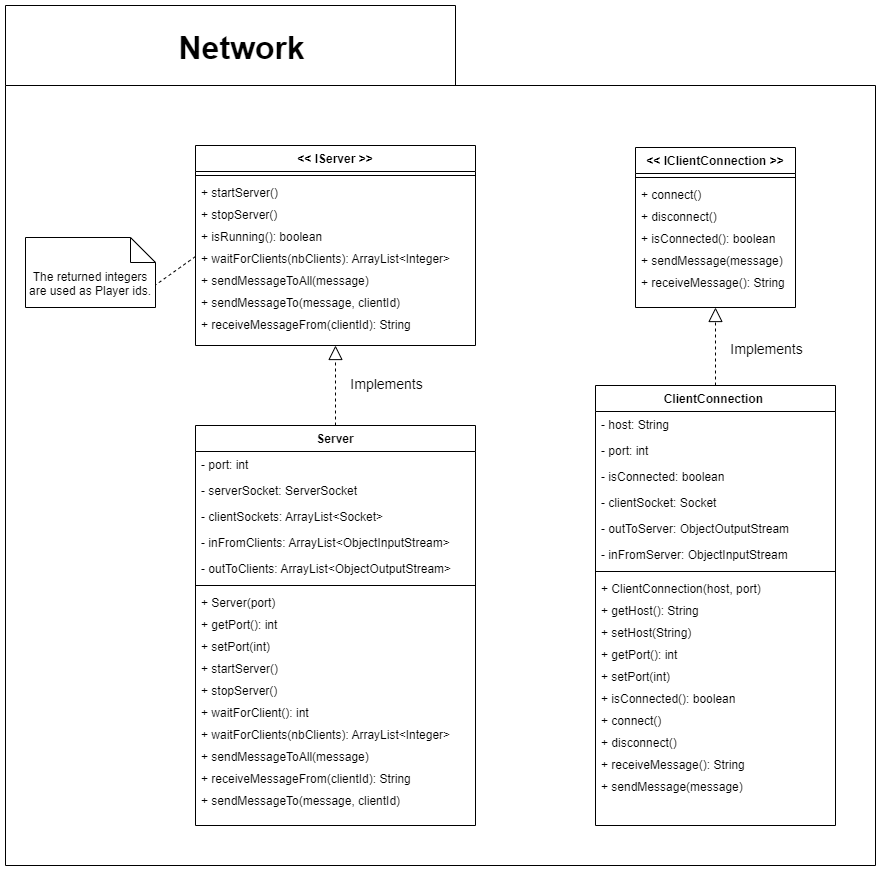

The diagram above was exported from draw.io. Its source (the exported page's mxGraphModel, read from the mxfile embedded in the PNG):
<mxGraphModel dx="2657" dy="2101" grid="1" gridSize="10" guides="1" tooltips="1" connect="1" arrows="1" fold="1" page="1" pageScale="1" pageWidth="827" pageHeight="1169" math="0" shadow="0">
  <root>
    <mxCell id="WIyWlLk6GJQsqaUBKTNV-0" />
    <mxCell id="WIyWlLk6GJQsqaUBKTNV-1" parent="WIyWlLk6GJQsqaUBKTNV-0" />
    <mxCell id="0ocWf11GCLiHccZjyXC3-2" value="" style="shape=folder;fontStyle=1;spacingTop=10;tabWidth=450;tabHeight=80;tabPosition=left;html=1;whiteSpace=wrap;" vertex="1" parent="WIyWlLk6GJQsqaUBKTNV-1">
      <mxGeometry x="-150" y="-20" width="870" height="860" as="geometry" />
    </mxCell>
    <mxCell id="zkfFHV4jXpPFQw0GAbJ--6" value="Server" style="swimlane;fontStyle=1;align=center;verticalAlign=top;childLayout=stackLayout;horizontal=1;startSize=26;horizontalStack=0;resizeParent=1;resizeLast=0;collapsible=1;marginBottom=0;rounded=0;shadow=0;strokeWidth=1;" parent="WIyWlLk6GJQsqaUBKTNV-1" vertex="1">
      <mxGeometry x="40" y="400" width="280" height="400" as="geometry">
        <mxRectangle x="130" y="380" width="160" height="26" as="alternateBounds" />
      </mxGeometry>
    </mxCell>
    <mxCell id="gz6D8668XZAXWchXFtRU-21" value="- port: int" style="text;align=left;verticalAlign=top;spacingLeft=4;spacingRight=4;overflow=hidden;rotatable=0;points=[[0,0.5],[1,0.5]];portConstraint=eastwest;rounded=0;shadow=0;html=0;" parent="zkfFHV4jXpPFQw0GAbJ--6" vertex="1">
      <mxGeometry y="26" width="280" height="26" as="geometry" />
    </mxCell>
    <mxCell id="gz6D8668XZAXWchXFtRU-22" value="- serverSocket: ServerSocket" style="text;align=left;verticalAlign=top;spacingLeft=4;spacingRight=4;overflow=hidden;rotatable=0;points=[[0,0.5],[1,0.5]];portConstraint=eastwest;rounded=0;shadow=0;html=0;" parent="zkfFHV4jXpPFQw0GAbJ--6" vertex="1">
      <mxGeometry y="52" width="280" height="26" as="geometry" />
    </mxCell>
    <mxCell id="m4LLGC6dDNwebgIfjjBB-17" value="- clientSockets: ArrayList&lt;Socket&gt;" style="text;align=left;verticalAlign=top;spacingLeft=4;spacingRight=4;overflow=hidden;rotatable=0;points=[[0,0.5],[1,0.5]];portConstraint=eastwest;rounded=0;shadow=0;html=0;" parent="zkfFHV4jXpPFQw0GAbJ--6" vertex="1">
      <mxGeometry y="78" width="280" height="26" as="geometry" />
    </mxCell>
    <mxCell id="m4LLGC6dDNwebgIfjjBB-10" value="- inFromClients: ArrayList&lt;ObjectInputStream&gt;" style="text;align=left;verticalAlign=top;spacingLeft=4;spacingRight=4;overflow=hidden;rotatable=0;points=[[0,0.5],[1,0.5]];portConstraint=eastwest;rounded=0;shadow=0;html=0;" parent="zkfFHV4jXpPFQw0GAbJ--6" vertex="1">
      <mxGeometry y="104" width="280" height="26" as="geometry" />
    </mxCell>
    <mxCell id="m4LLGC6dDNwebgIfjjBB-12" value="- outToClients: ArrayList&lt;ObjectOutputStream&gt;" style="text;align=left;verticalAlign=top;spacingLeft=4;spacingRight=4;overflow=hidden;rotatable=0;points=[[0,0.5],[1,0.5]];portConstraint=eastwest;rounded=0;shadow=0;html=0;" parent="zkfFHV4jXpPFQw0GAbJ--6" vertex="1">
      <mxGeometry y="130" width="280" height="26" as="geometry" />
    </mxCell>
    <mxCell id="zkfFHV4jXpPFQw0GAbJ--9" value="" style="line;html=1;strokeWidth=1;align=left;verticalAlign=middle;spacingTop=-1;spacingLeft=3;spacingRight=3;rotatable=0;labelPosition=right;points=[];portConstraint=eastwest;" parent="zkfFHV4jXpPFQw0GAbJ--6" vertex="1">
      <mxGeometry y="156" width="280" height="8" as="geometry" />
    </mxCell>
    <mxCell id="zkfFHV4jXpPFQw0GAbJ--10" value="+ Server(port)" style="text;align=left;verticalAlign=top;spacingLeft=4;spacingRight=4;overflow=hidden;rotatable=0;points=[[0,0.5],[1,0.5]];portConstraint=eastwest;fontStyle=0" parent="zkfFHV4jXpPFQw0GAbJ--6" vertex="1">
      <mxGeometry y="164" width="280" height="22" as="geometry" />
    </mxCell>
    <mxCell id="gz6D8668XZAXWchXFtRU-27" value="+ getPort(): int" style="text;align=left;verticalAlign=top;spacingLeft=4;spacingRight=4;overflow=hidden;rotatable=0;points=[[0,0.5],[1,0.5]];portConstraint=eastwest;fontStyle=0" parent="zkfFHV4jXpPFQw0GAbJ--6" vertex="1">
      <mxGeometry y="186" width="280" height="22" as="geometry" />
    </mxCell>
    <mxCell id="gz6D8668XZAXWchXFtRU-28" value="+ setPort(int)" style="text;align=left;verticalAlign=top;spacingLeft=4;spacingRight=4;overflow=hidden;rotatable=0;points=[[0,0.5],[1,0.5]];portConstraint=eastwest;fontStyle=0" parent="zkfFHV4jXpPFQw0GAbJ--6" vertex="1">
      <mxGeometry y="208" width="280" height="22" as="geometry" />
    </mxCell>
    <mxCell id="gz6D8668XZAXWchXFtRU-35" value="+ startServer()" style="text;align=left;verticalAlign=top;spacingLeft=4;spacingRight=4;overflow=hidden;rotatable=0;points=[[0,0.5],[1,0.5]];portConstraint=eastwest;fontStyle=0" parent="zkfFHV4jXpPFQw0GAbJ--6" vertex="1">
      <mxGeometry y="230" width="280" height="22" as="geometry" />
    </mxCell>
    <mxCell id="gz6D8668XZAXWchXFtRU-36" value="+ stopServer()" style="text;align=left;verticalAlign=top;spacingLeft=4;spacingRight=4;overflow=hidden;rotatable=0;points=[[0,0.5],[1,0.5]];portConstraint=eastwest;fontStyle=0" parent="zkfFHV4jXpPFQw0GAbJ--6" vertex="1">
      <mxGeometry y="252" width="280" height="22" as="geometry" />
    </mxCell>
    <mxCell id="gz6D8668XZAXWchXFtRU-40" value="+ waitForClient(): int" style="text;align=left;verticalAlign=top;spacingLeft=4;spacingRight=4;overflow=hidden;rotatable=0;points=[[0,0.5],[1,0.5]];portConstraint=eastwest;fontStyle=0" parent="zkfFHV4jXpPFQw0GAbJ--6" vertex="1">
      <mxGeometry y="274" width="280" height="22" as="geometry" />
    </mxCell>
    <mxCell id="gz6D8668XZAXWchXFtRU-37" value="+ waitForClients(nbClients): ArrayList&lt;Integer&gt;" style="text;align=left;verticalAlign=top;spacingLeft=4;spacingRight=4;overflow=hidden;rotatable=0;points=[[0,0.5],[1,0.5]];portConstraint=eastwest;fontStyle=0" parent="zkfFHV4jXpPFQw0GAbJ--6" vertex="1">
      <mxGeometry y="296" width="280" height="22" as="geometry" />
    </mxCell>
    <mxCell id="M5bDv-EEWTqN2qBQOFAt-1" value="+ sendMessageToAll(message)" style="text;align=left;verticalAlign=top;spacingLeft=4;spacingRight=4;overflow=hidden;rotatable=0;points=[[0,0.5],[1,0.5]];portConstraint=eastwest;fontStyle=0" parent="zkfFHV4jXpPFQw0GAbJ--6" vertex="1">
      <mxGeometry y="318" width="280" height="22" as="geometry" />
    </mxCell>
    <mxCell id="M5bDv-EEWTqN2qBQOFAt-3" value="+ receiveMessageFrom(clientId): String" style="text;align=left;verticalAlign=top;spacingLeft=4;spacingRight=4;overflow=hidden;rotatable=0;points=[[0,0.5],[1,0.5]];portConstraint=eastwest;fontStyle=0" parent="zkfFHV4jXpPFQw0GAbJ--6" vertex="1">
      <mxGeometry y="340" width="280" height="22" as="geometry" />
    </mxCell>
    <mxCell id="M5bDv-EEWTqN2qBQOFAt-2" value="+ sendMessageTo(message, clientId)" style="text;align=left;verticalAlign=top;spacingLeft=4;spacingRight=4;overflow=hidden;rotatable=0;points=[[0,0.5],[1,0.5]];portConstraint=eastwest;fontStyle=0" parent="zkfFHV4jXpPFQw0GAbJ--6" vertex="1">
      <mxGeometry y="362" width="280" height="22" as="geometry" />
    </mxCell>
    <mxCell id="m4LLGC6dDNwebgIfjjBB-4" value="ClientConnection " style="swimlane;fontStyle=1;align=center;verticalAlign=top;childLayout=stackLayout;horizontal=1;startSize=26;horizontalStack=0;resizeParent=1;resizeLast=0;collapsible=1;marginBottom=0;rounded=0;shadow=0;strokeWidth=1;" parent="WIyWlLk6GJQsqaUBKTNV-1" vertex="1">
      <mxGeometry x="440" y="360" width="240" height="440" as="geometry">
        <mxRectangle x="130" y="380" width="160" height="26" as="alternateBounds" />
      </mxGeometry>
    </mxCell>
    <mxCell id="m4LLGC6dDNwebgIfjjBB-16" value="- host: String" style="text;align=left;verticalAlign=top;spacingLeft=4;spacingRight=4;overflow=hidden;rotatable=0;points=[[0,0.5],[1,0.5]];portConstraint=eastwest;rounded=0;shadow=0;html=0;" parent="m4LLGC6dDNwebgIfjjBB-4" vertex="1">
      <mxGeometry y="26" width="240" height="26" as="geometry" />
    </mxCell>
    <mxCell id="m4LLGC6dDNwebgIfjjBB-15" value="- port: int" style="text;align=left;verticalAlign=top;spacingLeft=4;spacingRight=4;overflow=hidden;rotatable=0;points=[[0,0.5],[1,0.5]];portConstraint=eastwest;rounded=0;shadow=0;html=0;" parent="m4LLGC6dDNwebgIfjjBB-4" vertex="1">
      <mxGeometry y="52" width="240" height="26" as="geometry" />
    </mxCell>
    <mxCell id="m4LLGC6dDNwebgIfjjBB-0" value="- isConnected: boolean" style="text;align=left;verticalAlign=top;spacingLeft=4;spacingRight=4;overflow=hidden;rotatable=0;points=[[0,0.5],[1,0.5]];portConstraint=eastwest;rounded=0;shadow=0;html=0;" parent="m4LLGC6dDNwebgIfjjBB-4" vertex="1">
      <mxGeometry y="78" width="240" height="26" as="geometry" />
    </mxCell>
    <mxCell id="m4LLGC6dDNwebgIfjjBB-1" value="- clientSocket: Socket" style="text;align=left;verticalAlign=top;spacingLeft=4;spacingRight=4;overflow=hidden;rotatable=0;points=[[0,0.5],[1,0.5]];portConstraint=eastwest;rounded=0;shadow=0;html=0;" parent="m4LLGC6dDNwebgIfjjBB-4" vertex="1">
      <mxGeometry y="104" width="240" height="26" as="geometry" />
    </mxCell>
    <mxCell id="m4LLGC6dDNwebgIfjjBB-3" value="- outToServer: ObjectOutputStream" style="text;align=left;verticalAlign=top;spacingLeft=4;spacingRight=4;overflow=hidden;rotatable=0;points=[[0,0.5],[1,0.5]];portConstraint=eastwest;rounded=0;shadow=0;html=0;" parent="m4LLGC6dDNwebgIfjjBB-4" vertex="1">
      <mxGeometry y="130" width="240" height="26" as="geometry" />
    </mxCell>
    <mxCell id="m4LLGC6dDNwebgIfjjBB-2" value="- inFromServer: ObjectInputStream" style="text;align=left;verticalAlign=top;spacingLeft=4;spacingRight=4;overflow=hidden;rotatable=0;points=[[0,0.5],[1,0.5]];portConstraint=eastwest;rounded=0;shadow=0;html=0;" parent="m4LLGC6dDNwebgIfjjBB-4" vertex="1">
      <mxGeometry y="156" width="240" height="26" as="geometry" />
    </mxCell>
    <mxCell id="m4LLGC6dDNwebgIfjjBB-7" value="" style="line;html=1;strokeWidth=1;align=left;verticalAlign=middle;spacingTop=-1;spacingLeft=3;spacingRight=3;rotatable=0;labelPosition=right;points=[];portConstraint=eastwest;" parent="m4LLGC6dDNwebgIfjjBB-4" vertex="1">
      <mxGeometry y="182" width="240" height="8" as="geometry" />
    </mxCell>
    <mxCell id="m4LLGC6dDNwebgIfjjBB-9" value="+ ClientConnection(host, port)" style="text;align=left;verticalAlign=top;spacingLeft=4;spacingRight=4;overflow=hidden;rotatable=0;points=[[0,0.5],[1,0.5]];portConstraint=eastwest;fontStyle=0" parent="m4LLGC6dDNwebgIfjjBB-4" vertex="1">
      <mxGeometry y="190" width="240" height="22" as="geometry" />
    </mxCell>
    <mxCell id="gz6D8668XZAXWchXFtRU-41" value="+ getHost(): String" style="text;align=left;verticalAlign=top;spacingLeft=4;spacingRight=4;overflow=hidden;rotatable=0;points=[[0,0.5],[1,0.5]];portConstraint=eastwest;fontStyle=0" parent="m4LLGC6dDNwebgIfjjBB-4" vertex="1">
      <mxGeometry y="212" width="240" height="22" as="geometry" />
    </mxCell>
    <mxCell id="gz6D8668XZAXWchXFtRU-42" value="+ setHost(String)" style="text;align=left;verticalAlign=top;spacingLeft=4;spacingRight=4;overflow=hidden;rotatable=0;points=[[0,0.5],[1,0.5]];portConstraint=eastwest;fontStyle=0" parent="m4LLGC6dDNwebgIfjjBB-4" vertex="1">
      <mxGeometry y="234" width="240" height="22" as="geometry" />
    </mxCell>
    <mxCell id="gz6D8668XZAXWchXFtRU-43" value="+ getPort(): int" style="text;align=left;verticalAlign=top;spacingLeft=4;spacingRight=4;overflow=hidden;rotatable=0;points=[[0,0.5],[1,0.5]];portConstraint=eastwest;fontStyle=0" parent="m4LLGC6dDNwebgIfjjBB-4" vertex="1">
      <mxGeometry y="256" width="240" height="22" as="geometry" />
    </mxCell>
    <mxCell id="gz6D8668XZAXWchXFtRU-44" value="+ setPort(int)" style="text;align=left;verticalAlign=top;spacingLeft=4;spacingRight=4;overflow=hidden;rotatable=0;points=[[0,0.5],[1,0.5]];portConstraint=eastwest;fontStyle=0" parent="m4LLGC6dDNwebgIfjjBB-4" vertex="1">
      <mxGeometry y="278" width="240" height="22" as="geometry" />
    </mxCell>
    <mxCell id="iG0MB8eCk5QoVnQRUBYP-1" value="+ isConnected(): boolean" style="text;align=left;verticalAlign=top;spacingLeft=4;spacingRight=4;overflow=hidden;rotatable=0;points=[[0,0.5],[1,0.5]];portConstraint=eastwest;fontStyle=0" parent="m4LLGC6dDNwebgIfjjBB-4" vertex="1">
      <mxGeometry y="300" width="240" height="22" as="geometry" />
    </mxCell>
    <mxCell id="gz6D8668XZAXWchXFtRU-0" value="+ connect()" style="text;align=left;verticalAlign=top;spacingLeft=4;spacingRight=4;overflow=hidden;rotatable=0;points=[[0,0.5],[1,0.5]];portConstraint=eastwest;fontStyle=0" parent="m4LLGC6dDNwebgIfjjBB-4" vertex="1">
      <mxGeometry y="322" width="240" height="22" as="geometry" />
    </mxCell>
    <mxCell id="gz6D8668XZAXWchXFtRU-1" value="+ disconnect()" style="text;align=left;verticalAlign=top;spacingLeft=4;spacingRight=4;overflow=hidden;rotatable=0;points=[[0,0.5],[1,0.5]];portConstraint=eastwest;fontStyle=0" parent="m4LLGC6dDNwebgIfjjBB-4" vertex="1">
      <mxGeometry y="344" width="240" height="22" as="geometry" />
    </mxCell>
    <mxCell id="gz6D8668XZAXWchXFtRU-46" value="+ receiveMessage(): String" style="text;align=left;verticalAlign=top;spacingLeft=4;spacingRight=4;overflow=hidden;rotatable=0;points=[[0,0.5],[1,0.5]];portConstraint=eastwest;fontStyle=0" parent="m4LLGC6dDNwebgIfjjBB-4" vertex="1">
      <mxGeometry y="366" width="240" height="22" as="geometry" />
    </mxCell>
    <mxCell id="gz6D8668XZAXWchXFtRU-45" value="+ sendMessage(message)" style="text;align=left;verticalAlign=top;spacingLeft=4;spacingRight=4;overflow=hidden;rotatable=0;points=[[0,0.5],[1,0.5]];portConstraint=eastwest;fontStyle=0" parent="m4LLGC6dDNwebgIfjjBB-4" vertex="1">
      <mxGeometry y="388" width="240" height="22" as="geometry" />
    </mxCell>
    <mxCell id="gz6D8668XZAXWchXFtRU-2" value="&lt;&lt; IServer &gt;&gt;" style="swimlane;fontStyle=1;align=center;verticalAlign=top;childLayout=stackLayout;horizontal=1;startSize=26;horizontalStack=0;resizeParent=1;resizeLast=0;collapsible=1;marginBottom=0;rounded=0;shadow=0;strokeWidth=1;" parent="WIyWlLk6GJQsqaUBKTNV-1" vertex="1">
      <mxGeometry x="40" y="120" width="280" height="200" as="geometry">
        <mxRectangle x="130" y="380" width="160" height="26" as="alternateBounds" />
      </mxGeometry>
    </mxCell>
    <mxCell id="gz6D8668XZAXWchXFtRU-8" value="" style="line;html=1;strokeWidth=1;align=left;verticalAlign=middle;spacingTop=-1;spacingLeft=3;spacingRight=3;rotatable=0;labelPosition=right;points=[];portConstraint=eastwest;" parent="gz6D8668XZAXWchXFtRU-2" vertex="1">
      <mxGeometry y="26" width="280" height="8" as="geometry" />
    </mxCell>
    <mxCell id="4ebTgj4KuVF-3fKK0hZ6-0" value="+ startServer()" style="text;align=left;verticalAlign=top;spacingLeft=4;spacingRight=4;overflow=hidden;rotatable=0;points=[[0,0.5],[1,0.5]];portConstraint=eastwest;fontStyle=0" parent="gz6D8668XZAXWchXFtRU-2" vertex="1">
      <mxGeometry y="34" width="280" height="22" as="geometry" />
    </mxCell>
    <mxCell id="gz6D8668XZAXWchXFtRU-23" value="+ stopServer()" style="text;align=left;verticalAlign=top;spacingLeft=4;spacingRight=4;overflow=hidden;rotatable=0;points=[[0,0.5],[1,0.5]];portConstraint=eastwest;fontStyle=0" parent="gz6D8668XZAXWchXFtRU-2" vertex="1">
      <mxGeometry y="56" width="280" height="22" as="geometry" />
    </mxCell>
    <mxCell id="4ebTgj4KuVF-3fKK0hZ6-1" value="+ isRunning(): boolean" style="text;align=left;verticalAlign=top;spacingLeft=4;spacingRight=4;overflow=hidden;rotatable=0;points=[[0,0.5],[1,0.5]];portConstraint=eastwest;fontStyle=0" parent="gz6D8668XZAXWchXFtRU-2" vertex="1">
      <mxGeometry y="78" width="280" height="22" as="geometry" />
    </mxCell>
    <mxCell id="gz6D8668XZAXWchXFtRU-9" value="+ waitForClients(nbClients): ArrayList&lt;Integer&gt;" style="text;align=left;verticalAlign=top;spacingLeft=4;spacingRight=4;overflow=hidden;rotatable=0;points=[[0,0.5],[1,0.5]];portConstraint=eastwest;fontStyle=0" parent="gz6D8668XZAXWchXFtRU-2" vertex="1">
      <mxGeometry y="100" width="280" height="22" as="geometry" />
    </mxCell>
    <mxCell id="M5bDv-EEWTqN2qBQOFAt-0" value="+ sendMessageToAll(message)" style="text;align=left;verticalAlign=top;spacingLeft=4;spacingRight=4;overflow=hidden;rotatable=0;points=[[0,0.5],[1,0.5]];portConstraint=eastwest;fontStyle=0" parent="gz6D8668XZAXWchXFtRU-2" vertex="1">
      <mxGeometry y="122" width="280" height="22" as="geometry" />
    </mxCell>
    <mxCell id="gz6D8668XZAXWchXFtRU-10" value="+ sendMessageTo(message, clientId)" style="text;align=left;verticalAlign=top;spacingLeft=4;spacingRight=4;overflow=hidden;rotatable=0;points=[[0,0.5],[1,0.5]];portConstraint=eastwest;fontStyle=0" parent="gz6D8668XZAXWchXFtRU-2" vertex="1">
      <mxGeometry y="144" width="280" height="22" as="geometry" />
    </mxCell>
    <mxCell id="gz6D8668XZAXWchXFtRU-13" value="+ receiveMessageFrom(clientId): String" style="text;align=left;verticalAlign=top;spacingLeft=4;spacingRight=4;overflow=hidden;rotatable=0;points=[[0,0.5],[1,0.5]];portConstraint=eastwest;fontStyle=0" parent="gz6D8668XZAXWchXFtRU-2" vertex="1">
      <mxGeometry y="166" width="280" height="22" as="geometry" />
    </mxCell>
    <mxCell id="gz6D8668XZAXWchXFtRU-11" value="The returned integers are used as Player ids." style="shape=note2;boundedLbl=1;whiteSpace=wrap;html=1;size=25;verticalAlign=top;align=center;" parent="WIyWlLk6GJQsqaUBKTNV-1" vertex="1">
      <mxGeometry x="-130" y="212" width="130" height="70" as="geometry" />
    </mxCell>
    <mxCell id="gz6D8668XZAXWchXFtRU-12" value="" style="endArrow=none;dashed=1;html=1;rounded=0;entryX=0;entryY=0;entryDx=130;entryDy=47.5;entryPerimeter=0;exitX=0;exitY=0.5;exitDx=0;exitDy=0;" parent="WIyWlLk6GJQsqaUBKTNV-1" source="gz6D8668XZAXWchXFtRU-9" target="gz6D8668XZAXWchXFtRU-11" edge="1">
      <mxGeometry width="50" height="50" relative="1" as="geometry">
        <mxPoint x="370" y="180" as="sourcePoint" />
        <mxPoint x="420" y="130" as="targetPoint" />
      </mxGeometry>
    </mxCell>
    <mxCell id="gz6D8668XZAXWchXFtRU-14" value="" style="endArrow=block;dashed=1;endFill=0;endSize=12;html=1;rounded=0;entryX=0.5;entryY=1;entryDx=0;entryDy=0;exitX=0.5;exitY=0;exitDx=0;exitDy=0;" parent="WIyWlLk6GJQsqaUBKTNV-1" source="zkfFHV4jXpPFQw0GAbJ--6" target="gz6D8668XZAXWchXFtRU-2" edge="1">
      <mxGeometry width="160" relative="1" as="geometry">
        <mxPoint x="-60" y="320" as="sourcePoint" />
        <mxPoint x="100" y="320" as="targetPoint" />
      </mxGeometry>
    </mxCell>
    <mxCell id="0ocWf11GCLiHccZjyXC3-0" value="&lt;font style=&quot;font-size: 14px;&quot;&gt;Implements&lt;/font&gt;" style="edgeLabel;html=1;align=center;verticalAlign=middle;resizable=0;points=[];" vertex="1" connectable="0" parent="gz6D8668XZAXWchXFtRU-14">
      <mxGeometry x="0.0306" y="-1" relative="1" as="geometry">
        <mxPoint x="49" as="offset" />
      </mxGeometry>
    </mxCell>
    <mxCell id="gz6D8668XZAXWchXFtRU-15" value="&lt;&lt; IClientConnection &gt;&gt;" style="swimlane;fontStyle=1;align=center;verticalAlign=top;childLayout=stackLayout;horizontal=1;startSize=26;horizontalStack=0;resizeParent=1;resizeLast=0;collapsible=1;marginBottom=0;rounded=0;shadow=0;strokeWidth=1;" parent="WIyWlLk6GJQsqaUBKTNV-1" vertex="1">
      <mxGeometry x="480" y="122" width="160" height="160" as="geometry">
        <mxRectangle x="130" y="380" width="160" height="26" as="alternateBounds" />
      </mxGeometry>
    </mxCell>
    <mxCell id="gz6D8668XZAXWchXFtRU-16" value="" style="line;html=1;strokeWidth=1;align=left;verticalAlign=middle;spacingTop=-1;spacingLeft=3;spacingRight=3;rotatable=0;labelPosition=right;points=[];portConstraint=eastwest;" parent="gz6D8668XZAXWchXFtRU-15" vertex="1">
      <mxGeometry y="26" width="160" height="8" as="geometry" />
    </mxCell>
    <mxCell id="gz6D8668XZAXWchXFtRU-47" value="+ connect()" style="text;align=left;verticalAlign=top;spacingLeft=4;spacingRight=4;overflow=hidden;rotatable=0;points=[[0,0.5],[1,0.5]];portConstraint=eastwest;fontStyle=0" parent="gz6D8668XZAXWchXFtRU-15" vertex="1">
      <mxGeometry y="34" width="160" height="22" as="geometry" />
    </mxCell>
    <mxCell id="gz6D8668XZAXWchXFtRU-48" value="+ disconnect()" style="text;align=left;verticalAlign=top;spacingLeft=4;spacingRight=4;overflow=hidden;rotatable=0;points=[[0,0.5],[1,0.5]];portConstraint=eastwest;fontStyle=0" parent="gz6D8668XZAXWchXFtRU-15" vertex="1">
      <mxGeometry y="56" width="160" height="22" as="geometry" />
    </mxCell>
    <mxCell id="iG0MB8eCk5QoVnQRUBYP-0" value="+ isConnected(): boolean" style="text;align=left;verticalAlign=top;spacingLeft=4;spacingRight=4;overflow=hidden;rotatable=0;points=[[0,0.5],[1,0.5]];portConstraint=eastwest;fontStyle=0" parent="gz6D8668XZAXWchXFtRU-15" vertex="1">
      <mxGeometry y="78" width="160" height="22" as="geometry" />
    </mxCell>
    <mxCell id="gz6D8668XZAXWchXFtRU-18" value="+ sendMessage(message)" style="text;align=left;verticalAlign=top;spacingLeft=4;spacingRight=4;overflow=hidden;rotatable=0;points=[[0,0.5],[1,0.5]];portConstraint=eastwest;fontStyle=0" parent="gz6D8668XZAXWchXFtRU-15" vertex="1">
      <mxGeometry y="100" width="160" height="22" as="geometry" />
    </mxCell>
    <mxCell id="gz6D8668XZAXWchXFtRU-19" value="+ receiveMessage(): String" style="text;align=left;verticalAlign=top;spacingLeft=4;spacingRight=4;overflow=hidden;rotatable=0;points=[[0,0.5],[1,0.5]];portConstraint=eastwest;fontStyle=0" parent="gz6D8668XZAXWchXFtRU-15" vertex="1">
      <mxGeometry y="122" width="160" height="22" as="geometry" />
    </mxCell>
    <mxCell id="gz6D8668XZAXWchXFtRU-20" value="" style="endArrow=block;dashed=1;endFill=0;endSize=12;html=1;rounded=0;entryX=0.5;entryY=1;entryDx=0;entryDy=0;exitX=0.5;exitY=0;exitDx=0;exitDy=0;" parent="WIyWlLk6GJQsqaUBKTNV-1" source="m4LLGC6dDNwebgIfjjBB-4" target="gz6D8668XZAXWchXFtRU-15" edge="1">
      <mxGeometry width="160" relative="1" as="geometry">
        <mxPoint x="570" y="340" as="sourcePoint" />
        <mxPoint x="570" y="260" as="targetPoint" />
      </mxGeometry>
    </mxCell>
    <mxCell id="0ocWf11GCLiHccZjyXC3-1" value="&lt;font style=&quot;font-size: 14px;&quot;&gt;Implements&lt;/font&gt;" style="edgeLabel;html=1;align=center;verticalAlign=middle;resizable=0;points=[];" vertex="1" connectable="0" parent="gz6D8668XZAXWchXFtRU-20">
      <mxGeometry x="-0.0677" relative="1" as="geometry">
        <mxPoint x="50" as="offset" />
      </mxGeometry>
    </mxCell>
    <mxCell id="0ocWf11GCLiHccZjyXC3-3" value="&lt;h1 style=&quot;font-size: 32px;&quot;&gt;Network&lt;/h1&gt;" style="text;align=center;fontStyle=1;verticalAlign=middle;spacingLeft=3;spacingRight=3;strokeColor=none;rotatable=0;points=[[0,0.5],[1,0.5]];portConstraint=eastwest;html=1;fontSize=32;" vertex="1" parent="WIyWlLk6GJQsqaUBKTNV-1">
      <mxGeometry x="-148.32" y="-20" width="468.3185840707965" height="86.53061224489797" as="geometry" />
    </mxCell>
  </root>
</mxGraphModel>